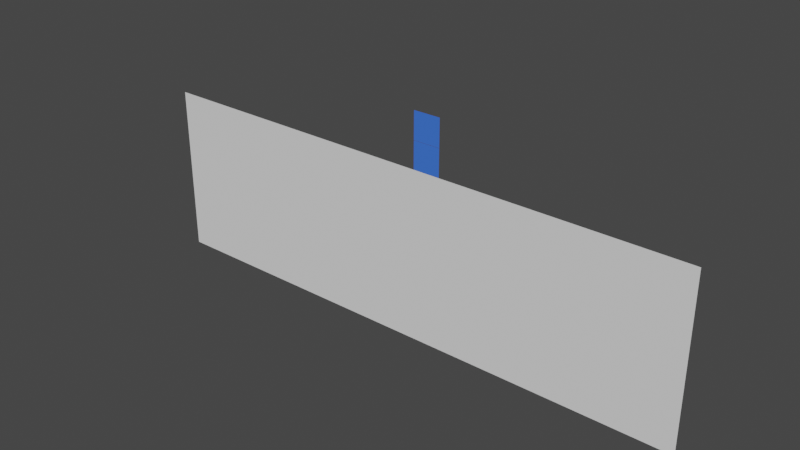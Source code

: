 # Source: Sandu_assignment1.blend  (saved by Blender 4.0.36; exported with 4.5.12 LTS)
import bpy
from mathutils import Matrix  # noqa: F401  (used for matrix-valued properties, if any)

bpy.ops.wm.read_factory_settings(use_empty=True)
scene = bpy.context.scene
scene.name = 'Scene'

# ---- collections
col_wgts = bpy.data.collections.new('WGTS'); scene.collection.children.link(col_wgts)

# ---- materials (node trees are filled in below, after node groups)
mat_armor = bpy.data.materials.new('Armor')
mat_armor.use_transparent_shadow = False
mat_armor.diffuse_color = (0.05328, 0.168, 0.8, 1.0)
mat_armor.roughness = 0.3379
mat_armor.specular_intensity = 0.03106

# ---- material node trees

# ---- world
world_world = bpy.data.worlds.new('World'); scene.world = world_world
world_world.use_nodes = True; world_world.node_tree.nodes.clear()
_N = world_world.node_tree.nodes; _L = world_world.node_tree.links
n0 = _N.new('ShaderNodeOutputWorld'); n0.name = 'World Output'; n0.location = (300, 300)
n1 = _N.new('ShaderNodeBackground'); n1.name = 'Background'; n1.location = (10, 300)
n1.inputs[0].default_value = (0.05088, 0.05088, 0.05088, 1.0)
_L.new(n1.outputs[0], n0.inputs[0])
n0.is_active_output = True
world_world.color = (0.05088, 0.05088, 0.05088)
world_world.use_sun_shadow = False
world_world.sun_shadow_jitter_overblur = 0.0

# ---- meshes
me_box_main = bpy.data.meshes.new('Box_Main')
me_box_main.from_pydata([(-1.0, -1.0, 0.0), (1.0, -1.0, 0.0), (-1.0, 1.0, 0.0), (1.0, 1.0, 0.0)], [], [(0, 1, 3, 2)])
_uv = me_box_main.uv_layers.new(name='UVMap')
_uv.uv.foreach_set('vector', [0.0, 0.0, 1.0, 0.0, 1.0, 1.0, 0.0, 1.0])
me_box_main.materials.append(mat_armor)
me_box_main.use_paint_bone_selection = False
me_box_main.use_paint_mask = True
me_box_main.update()
me_plane_001 = bpy.data.meshes.new('Plane.001')
me_plane_001.from_pydata([(-1.215, -1.0, 0.0), (1.0, -1.0, 0.0), (-1.215, 1.0, 0.0), (1.0, 1.0, 0.0)], [], [(0, 1, 3, 2)])
_uv = me_plane_001.uv_layers.new(name='UVMap')
_uv.uv.foreach_set('vector', [0.0, 0.0, 1.0, 0.0, 1.0, 1.0, 0.0, 1.0])
me_plane_001.update()
me_box_secondary = bpy.data.meshes.new('Box_Secondary')
me_box_secondary.from_pydata([(-1.0, -1.0, 0.0), (1.0, -1.0, 0.0), (-1.0, 1.0, 0.0), (1.0, 1.0, 0.0)], [], [(0, 1, 3, 2)])
_uv = me_box_secondary.uv_layers.new(name='UVMap')
_uv.uv.foreach_set('vector', [0.0, 0.0, 1.0, 0.0, 1.0, 1.0, 0.0, 1.0])
me_box_secondary.materials.append(mat_armor)
me_box_secondary.update()
me_wgt_bone_01 = bpy.data.meshes.new('WGT-Bone_01')
me_wgt_bone_01.from_pydata([(-0.2, 0.4, 0.2), (-0.2, 0.4, -0.2), (-2.512e-08, 1.784e-15, 2.041e-08), (0.2, 0.4, 0.2), (0.2, 0.4, -0.2)], [(0, 3), (0, 1), (1, 2), (2, 3), (3, 4), (2, 4), (0, 2), (1, 4)], [])
me_wgt_bone_01.update()
me_wgt_bone_02 = bpy.data.meshes.new('WGT-Bone_02')
me_wgt_bone_02.from_pydata([(-0.2, 0.4, 0.2), (-0.2, 0.4, -0.2), (-2.512e-08, 1.784e-15, 2.041e-08), (0.2, 0.4, 0.2), (0.2, 0.4, -0.2)], [(0, 3), (0, 1), (1, 2), (2, 3), (3, 4), (2, 4), (0, 2), (1, 4)], [])
me_wgt_bone_02.update()
arm_armature = bpy.data.armatures.new('Armature')  # bones are not reproduced

# ---- objects
ob_box_main = bpy.data.objects.new('Box_Main', me_box_main)
ob_floor = bpy.data.objects.new('Floor', me_plane_001)
ob_armature = bpy.data.objects.new('Armature', arm_armature)
ob_box_secondary = bpy.data.objects.new('Box_Secondary', me_box_secondary)
ob_wgt_bone_01 = bpy.data.objects.new('WGT-Bone_01', me_wgt_bone_01)
ob_wgt_bone_02 = bpy.data.objects.new('WGT-Bone_02', me_wgt_bone_02)

# ---- transforms, parenting, visibility, modifiers, constraints
ob_box_main.parent = ob_armature
ob_box_main.location = (0.0, -2.152e-08, 0.1602)
ob_box_main.rotation_euler = (1.571, -0.0, 0.0)
ob_box_main.scale = (0.1587, 0.1587, 0.1587)
_vg = ob_box_main.vertex_groups.new(name='Bone_01')
_vg.add([0, 1, 2, 3], 1.0, 'REPLACE')
_vg = ob_box_main.vertex_groups.new(name='Bone_02')
for _i, _w in zip([0, 1, 2, 3], [0.0, 0.0, 0.0, 0.0]): _vg.add([_i], _w, 'REPLACE')
_m = ob_box_main.modifiers.new('Armature', 'ARMATURE')
_m.object = ob_armature
ob_floor.location = (-0.01747, 1.344e-07, -1.0)
ob_floor.rotation_euler = (1.571, 0.0, 0.0)
ob_floor.scale = (2.981, 1.0, 1.0)
ob_armature.location = (0.0, 0.0, 0.0)
ob_armature.show_in_front = True
_c = ob_armature.constraints.new('MAINTAIN_VOLUME'); _c.name = 'Maintain Volume'
_c.free_axis = 'SAMEVOL_Z'
ob_box_secondary.parent = ob_armature
ob_box_secondary.location = (0.0, -2.152e-08, 0.4802)
ob_box_secondary.rotation_euler = (1.571, -0.0, 0.0)
ob_box_secondary.scale = (0.1587, 0.1587, 0.1587)
_vg = ob_box_secondary.vertex_groups.new(name='Bone_01')
_vg = ob_box_secondary.vertex_groups.new(name='Bone_02')
_vg.add([0, 1, 2, 3], 1.0, 'REPLACE')
_m = ob_box_secondary.modifiers.new('Armature', 'ARMATURE')
_m.object = ob_armature
ob_wgt_bone_01.location = (0.0, 0.0, 0.0)
ob_wgt_bone_01.rotation_euler = (1.571, 0.0001255, -0.001593)
ob_wgt_bone_01.scale = (0.319, 0.319, 0.319)
ob_wgt_bone_02.location = (4.003e-05, 9.015e-08, 0.319)
ob_wgt_bone_02.rotation_euler = (1.571, 6.714e-11, -0.001593)
ob_wgt_bone_02.scale = (0.32, 0.32, 0.32)

# ---- collection membership
scene.collection.objects.link(ob_box_main)
scene.collection.objects.link(ob_floor)
scene.collection.objects.link(ob_armature)
scene.collection.objects.link(ob_box_secondary)
col_wgts.objects.link(ob_wgt_bone_01)
col_wgts.objects.link(ob_wgt_bone_02)

# ---- scene / render settings (as saved in the file)
scene.frame_start = 0; scene.frame_end = 50; scene.frame_set(0)
scene.render.engine = 'BLENDER_EEVEE_NEXT'
scene.render.fps = 30
scene.cycles.preview_pause = True
scene.cycles.sampling_pattern = 'TABULATED_SOBOL'
scene.cycles.use_adaptive_sampling = False
scene.cycles.use_light_tree = False
scene.eevee.use_gtao = True
scene.eevee.gtao_quality = 0.185
scene.eevee.gtao_distance = 35.51
scene.eevee.fast_gi_quality = 0.185
scene.view_settings.view_transform = 'Filmic'
bpy.context.view_layer.update()

# ---- added for rendering (the .blend has no active camera and no usable light): camera, sun
cam_auto = bpy.data.cameras.new('AutoCamera')
cam_auto.lens = 50.0
cam_auto.sensor_width = 36.0
cam_auto.clip_end = 1000.0
ob_auto_camera = bpy.data.objects.new('AutoCamera', cam_auto)
scene.collection.objects.link(ob_auto_camera)
ob_auto_camera.location = (6.24176, -7.89476, 4.58238)
ob_auto_camera.rotation_euler = (1.09748, -7.21219e-08, 0.694738)
scene.camera = ob_auto_camera
light_auto_sun = bpy.data.lights.new('AutoSun', 'SUN')
light_auto_sun.energy = 3.0
light_auto_sun.angle = 0.0523599
ob_auto_sun = bpy.data.objects.new('AutoSun', light_auto_sun)
scene.collection.objects.link(ob_auto_sun)
ob_auto_sun.rotation_euler = (0.872665, 0.174533, 0.523599)
bpy.context.view_layer.update()
